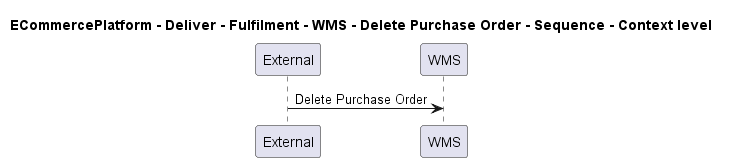

The diagram above was rendered by PlantUML. Its source (embedded in the PNG):
@startuml

title ECommercePlatform - Deliver - Fulfilment - WMS - Delete Purchase Order - Sequence - Context level

participant "External" as C4InterFlow.SoftwareSystems.ExternalSystem
participant "WMS" as ECommercePlatform.Deliver.Fulfilment.SoftwareSystems.WMS

C4InterFlow.SoftwareSystems.ExternalSystem -> ECommercePlatform.Deliver.Fulfilment.SoftwareSystems.WMS : Delete Purchase Order


@enduml